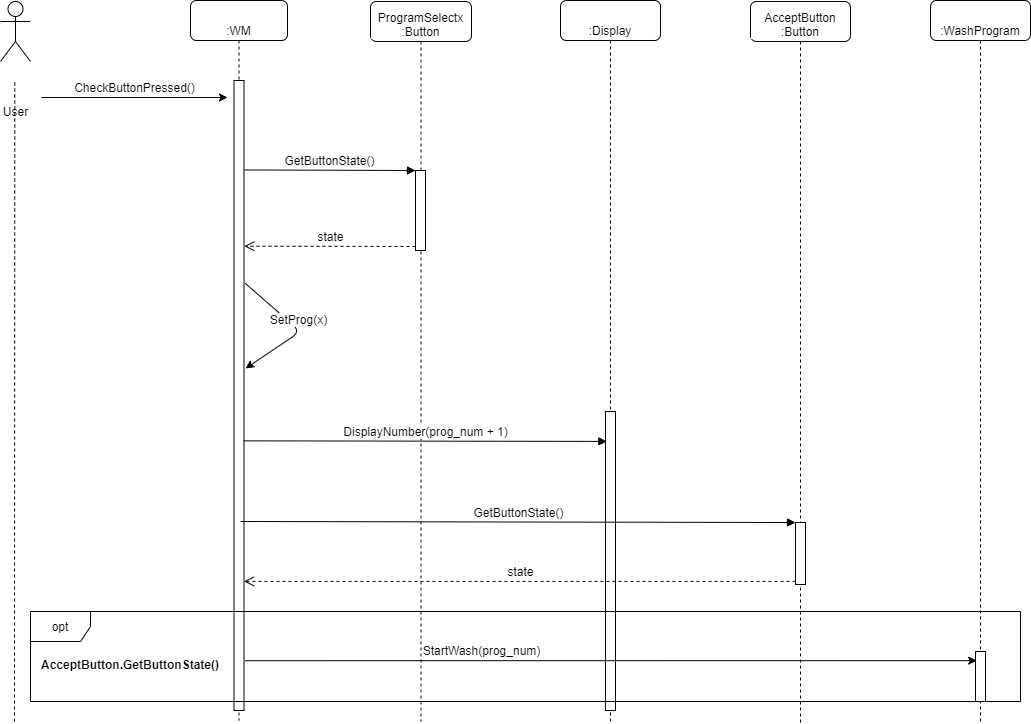

The diagram above was exported from draw.io. Its source (the exported page's mxGraphModel, read from the mxfile embedded in the PNG):
<mxGraphModel dx="2130" dy="803" grid="1" gridSize="10" guides="1" tooltips="1" connect="1" arrows="1" fold="1" page="1" pageScale="1" pageWidth="850" pageHeight="1100" math="0" shadow="0">
  <root>
    <mxCell id="Xsnun6le2fM1R429oV9V-0" />
    <mxCell id="Xsnun6le2fM1R429oV9V-1" parent="Xsnun6le2fM1R429oV9V-0" />
    <mxCell id="Xsnun6le2fM1R429oV9V-8" value=":WashProgram" style="shape=umlLifeline;perimeter=lifelinePerimeter;whiteSpace=wrap;html=1;container=1;collapsible=0;recursiveResize=0;outlineConnect=0;rounded=1;shadow=0;comic=0;labelBackgroundColor=#ffffff;strokeColor=#000000;strokeWidth=1;fillColor=#FFFFFF;fontFamily=Helvetica;fontSize=12;fontColor=#000000;align=center;verticalAlign=bottom;" vertex="1" parent="Xsnun6le2fM1R429oV9V-1">
      <mxGeometry x="720" y="79" width="100" height="722" as="geometry" />
    </mxCell>
    <mxCell id="_1655dxGxwsmyHrEHqNh-2" value="" style="html=1;points=[];perimeter=orthogonalPerimeter;fontFamily=Helvetica;fontSize=12;labelBackgroundColor=#ffffff;verticalAlign=bottom;" vertex="1" parent="Xsnun6le2fM1R429oV9V-8">
      <mxGeometry x="45" y="651" width="10" height="50" as="geometry" />
    </mxCell>
    <mxCell id="Xsnun6le2fM1R429oV9V-9" value="ProgramSelectx :Button" style="shape=umlLifeline;perimeter=lifelinePerimeter;whiteSpace=wrap;html=1;container=1;collapsible=0;recursiveResize=0;outlineConnect=0;rounded=1;shadow=0;comic=0;labelBackgroundColor=#ffffff;strokeColor=#000000;strokeWidth=1;fillColor=#FFFFFF;fontFamily=Helvetica;fontSize=12;fontColor=#000000;align=center;verticalAlign=bottom;" vertex="1" parent="Xsnun6le2fM1R429oV9V-1">
      <mxGeometry x="160" y="80" width="101" height="720" as="geometry" />
    </mxCell>
    <mxCell id="Xsnun6le2fM1R429oV9V-10" value="" style="html=1;points=[];perimeter=orthogonalPerimeter;fontFamily=Helvetica;fontSize=12;labelBackgroundColor=#ffffff;verticalAlign=bottom;" vertex="1" parent="Xsnun6le2fM1R429oV9V-9">
      <mxGeometry x="45" y="169" width="10" height="80" as="geometry" />
    </mxCell>
    <mxCell id="Xsnun6le2fM1R429oV9V-13" value="AcceptButton :Button" style="shape=umlLifeline;perimeter=lifelinePerimeter;whiteSpace=wrap;html=1;container=1;collapsible=0;recursiveResize=0;outlineConnect=0;rounded=1;shadow=0;comic=0;labelBackgroundColor=#ffffff;strokeColor=#000000;strokeWidth=1;fillColor=#FFFFFF;fontFamily=Helvetica;fontSize=12;fontColor=#000000;align=center;verticalAlign=bottom;" vertex="1" parent="Xsnun6le2fM1R429oV9V-1">
      <mxGeometry x="540" y="80" width="100" height="721" as="geometry" />
    </mxCell>
    <mxCell id="Xsnun6le2fM1R429oV9V-14" value="" style="html=1;points=[];perimeter=orthogonalPerimeter;fontFamily=Helvetica;fontSize=12;labelBackgroundColor=#ffffff;verticalAlign=bottom;" vertex="1" parent="Xsnun6le2fM1R429oV9V-13">
      <mxGeometry x="45" y="521" width="10" height="62" as="geometry" />
    </mxCell>
    <mxCell id="Xsnun6le2fM1R429oV9V-17" value="User" style="shape=umlActor;verticalLabelPosition=bottom;labelBackgroundColor=#ffffff;verticalAlign=bottom;html=1;fontSize=12;fontFamily=Helvetica;" vertex="1" parent="Xsnun6le2fM1R429oV9V-1">
      <mxGeometry x="-210" y="80" width="30" height="60" as="geometry" />
    </mxCell>
    <mxCell id="Xsnun6le2fM1R429oV9V-18" value="" style="endArrow=none;dashed=1;html=1;fontSize=12;fontFamily=Helvetica;labelBackgroundColor=#ffffff;verticalAlign=bottom;" edge="1" parent="Xsnun6le2fM1R429oV9V-1">
      <mxGeometry width="50" height="50" relative="1" as="geometry">
        <mxPoint x="-196" y="800" as="sourcePoint" />
        <mxPoint x="-195.71" y="160" as="targetPoint" />
      </mxGeometry>
    </mxCell>
    <mxCell id="Xsnun6le2fM1R429oV9V-19" value=":Display" style="shape=umlLifeline;perimeter=lifelinePerimeter;whiteSpace=wrap;html=1;container=1;collapsible=0;recursiveResize=0;outlineConnect=0;rounded=1;shadow=0;comic=0;labelBackgroundColor=#ffffff;strokeColor=#000000;strokeWidth=1;fillColor=#FFFFFF;fontFamily=Helvetica;fontSize=12;fontColor=#000000;align=center;verticalAlign=bottom;" vertex="1" parent="Xsnun6le2fM1R429oV9V-1">
      <mxGeometry x="350" y="79" width="100" height="721" as="geometry" />
    </mxCell>
    <mxCell id="_1655dxGxwsmyHrEHqNh-1" value="" style="html=1;points=[];perimeter=orthogonalPerimeter;fontFamily=Helvetica;fontSize=12;labelBackgroundColor=#ffffff;verticalAlign=bottom;" vertex="1" parent="Xsnun6le2fM1R429oV9V-19">
      <mxGeometry x="45" y="411" width="10" height="299" as="geometry" />
    </mxCell>
    <mxCell id="Xsnun6le2fM1R429oV9V-21" value=":WM" style="shape=umlLifeline;perimeter=lifelinePerimeter;whiteSpace=wrap;html=1;container=1;collapsible=0;recursiveResize=0;outlineConnect=0;rounded=1;shadow=0;comic=0;labelBackgroundColor=#ffffff;strokeColor=#000000;strokeWidth=1;fillColor=#FFFFFF;fontFamily=Helvetica;fontSize=12;fontColor=#000000;align=center;verticalAlign=bottom;" vertex="1" parent="Xsnun6le2fM1R429oV9V-1">
      <mxGeometry x="-20" y="79" width="97" height="720" as="geometry" />
    </mxCell>
    <mxCell id="_1655dxGxwsmyHrEHqNh-0" value="" style="html=1;points=[];perimeter=orthogonalPerimeter;fontFamily=Helvetica;fontSize=12;labelBackgroundColor=#ffffff;verticalAlign=bottom;" vertex="1" parent="Xsnun6le2fM1R429oV9V-21">
      <mxGeometry x="43.5" y="80" width="10" height="630" as="geometry" />
    </mxCell>
    <mxCell id="Xsnun6le2fM1R429oV9V-53" value="SetProg(x)" style="endArrow=classic;html=1;entryX=1.158;entryY=0.457;entryDx=0;entryDy=0;entryPerimeter=0;fontFamily=Helvetica;fontSize=12;labelBackgroundColor=#ffffff;verticalAlign=bottom;exitX=1.126;exitY=0.322;exitDx=0;exitDy=0;exitPerimeter=0;" edge="1" parent="Xsnun6le2fM1R429oV9V-21" source="_1655dxGxwsmyHrEHqNh-0" target="_1655dxGxwsmyHrEHqNh-0">
      <mxGeometry width="50" height="50" relative="1" as="geometry">
        <mxPoint x="100" y="281" as="sourcePoint" />
        <mxPoint x="50.00499999999971" y="384.36400000000003" as="targetPoint" />
        <Array as="points">
          <mxPoint x="110" y="331" />
        </Array>
      </mxGeometry>
    </mxCell>
    <mxCell id="Xsnun6le2fM1R429oV9V-22" value="CheckButtonPressed()" style="endArrow=classic;html=1;fontFamily=Helvetica;fontSize=12;labelBackgroundColor=#ffffff;verticalAlign=bottom;" edge="1" parent="Xsnun6le2fM1R429oV9V-1">
      <mxGeometry width="50" height="50" relative="1" as="geometry">
        <mxPoint x="-169" y="176" as="sourcePoint" />
        <mxPoint x="17" y="176" as="targetPoint" />
      </mxGeometry>
    </mxCell>
    <mxCell id="Xsnun6le2fM1R429oV9V-23" value="StartWash(prog_num)" style="edgeStyle=orthogonalEdgeStyle;rounded=0;orthogonalLoop=1;jettySize=auto;html=1;fontFamily=Helvetica;fontSize=12;labelBackgroundColor=#ffffff;verticalAlign=bottom;entryX=0.12;entryY=0.183;entryDx=0;entryDy=0;entryPerimeter=0;exitX=1.097;exitY=0.921;exitDx=0;exitDy=0;exitPerimeter=0;" edge="1" parent="Xsnun6le2fM1R429oV9V-1" source="_1655dxGxwsmyHrEHqNh-0" target="_1655dxGxwsmyHrEHqNh-2">
      <mxGeometry x="-0.3548" relative="1" as="geometry">
        <mxPoint x="80" y="740" as="sourcePoint" />
        <mxPoint x="725" y="740" as="targetPoint" />
        <Array as="points" />
        <mxPoint as="offset" />
      </mxGeometry>
    </mxCell>
    <mxCell id="Xsnun6le2fM1R429oV9V-44" value="GetButtonState()" style="html=1;verticalAlign=bottom;endArrow=block;entryX=0;entryY=0;fontFamily=Helvetica;fontSize=12;labelBackgroundColor=#ffffff;" edge="1" parent="Xsnun6le2fM1R429oV9V-1" target="Xsnun6le2fM1R429oV9V-14">
      <mxGeometry relative="1" as="geometry">
        <mxPoint x="30" y="600" as="sourcePoint" />
      </mxGeometry>
    </mxCell>
    <mxCell id="Xsnun6le2fM1R429oV9V-45" value="state" style="html=1;verticalAlign=bottom;endArrow=open;dashed=1;endSize=8;exitX=0;exitY=0.95;fontFamily=Helvetica;fontSize=12;labelBackgroundColor=#ffffff;" edge="1" parent="Xsnun6le2fM1R429oV9V-1" source="Xsnun6le2fM1R429oV9V-14" target="_1655dxGxwsmyHrEHqNh-0">
      <mxGeometry relative="1" as="geometry">
        <mxPoint x="50" y="659" as="targetPoint" />
      </mxGeometry>
    </mxCell>
    <mxCell id="Xsnun6le2fM1R429oV9V-46" value="GetButtonState()" style="html=1;verticalAlign=bottom;endArrow=block;entryX=0;entryY=0;fontFamily=Helvetica;fontSize=12;labelBackgroundColor=#ffffff;exitX=1.063;exitY=0.142;exitDx=0;exitDy=0;exitPerimeter=0;" edge="1" parent="Xsnun6le2fM1R429oV9V-1" target="Xsnun6le2fM1R429oV9V-10" source="_1655dxGxwsmyHrEHqNh-0">
      <mxGeometry relative="1" as="geometry">
        <mxPoint x="60" y="249" as="sourcePoint" />
      </mxGeometry>
    </mxCell>
    <mxCell id="Xsnun6le2fM1R429oV9V-47" value="state" style="html=1;verticalAlign=bottom;endArrow=open;dashed=1;endSize=8;exitX=0;exitY=0.95;fontFamily=Helvetica;fontSize=12;labelBackgroundColor=#ffffff;entryX=1.031;entryY=0.263;entryDx=0;entryDy=0;entryPerimeter=0;" edge="1" parent="Xsnun6le2fM1R429oV9V-1" source="Xsnun6le2fM1R429oV9V-10" target="_1655dxGxwsmyHrEHqNh-0">
      <mxGeometry relative="1" as="geometry">
        <mxPoint x="50" y="325" as="targetPoint" />
      </mxGeometry>
    </mxCell>
    <mxCell id="Xsnun6le2fM1R429oV9V-52" value="DisplayNumber(prog_num + 1)" style="html=1;verticalAlign=bottom;endArrow=block;fontFamily=Helvetica;fontSize=12;labelBackgroundColor=#ffffff;exitX=0.967;exitY=0.572;exitDx=0;exitDy=0;exitPerimeter=0;entryX=0.135;entryY=0.1;entryDx=0;entryDy=0;entryPerimeter=0;" edge="1" parent="Xsnun6le2fM1R429oV9V-1" source="_1655dxGxwsmyHrEHqNh-0" target="_1655dxGxwsmyHrEHqNh-1">
      <mxGeometry width="80" relative="1" as="geometry">
        <mxPoint x="60" y="520" as="sourcePoint" />
        <mxPoint x="381" y="520" as="targetPoint" />
      </mxGeometry>
    </mxCell>
    <mxCell id="_1655dxGxwsmyHrEHqNh-3" value="opt" style="shape=umlFrame;whiteSpace=wrap;html=1;labelBackgroundColor=#ffffff;fontFamily=Helvetica;fontSize=12;" vertex="1" parent="Xsnun6le2fM1R429oV9V-1">
      <mxGeometry x="-180" y="690" width="990" height="90" as="geometry" />
    </mxCell>
    <mxCell id="_1655dxGxwsmyHrEHqNh-4" value="AcceptButton.GetButtonState()" style="text;align=center;fontStyle=1;verticalAlign=middle;spacingLeft=3;spacingRight=3;strokeColor=none;rotatable=0;points=[[0,0.5],[1,0.5]];portConstraint=eastwest;labelBackgroundColor=#ffffff;fontFamily=Helvetica;fontSize=12;" vertex="1" parent="Xsnun6le2fM1R429oV9V-1">
      <mxGeometry x="-120" y="730" width="80" height="26" as="geometry" />
    </mxCell>
  </root>
</mxGraphModel>